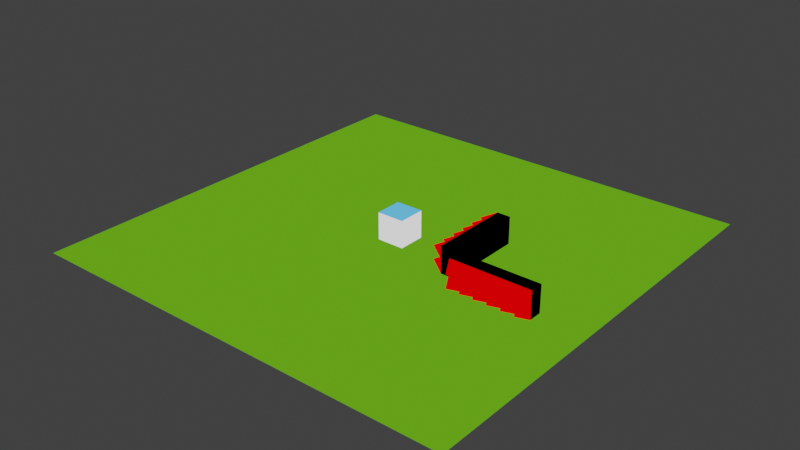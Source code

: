 # Source: engine.blend  (saved by Blender 3.4.6; exported with 4.5.12 LTS)
import bpy
from mathutils import Matrix  # noqa: F401  (used for matrix-valued properties, if any)

bpy.ops.wm.read_factory_settings(use_empty=True)
scene = bpy.context.scene
scene.name = 'Scene'

# ---- collections
col_collection = bpy.data.collections.new('Collection'); scene.collection.children.link(col_collection)

# ---- materials (node trees are filled in below, after node groups)
mat_vertex_coloring = bpy.data.materials.new('Vertex Coloring')
mat_vertex_coloring.alpha_threshold = 0.0
mat_vertex_coloring.use_backface_culling = True
mat_vertex_coloring.use_transparent_shadow = False
mat_vertex_coloring.line_color = (0.0, 0.0, 0.0, 1.0)

# ---- material node trees
mat_vertex_coloring.use_nodes = True; mat_vertex_coloring.node_tree.nodes.clear()
_N = mat_vertex_coloring.node_tree.nodes; _L = mat_vertex_coloring.node_tree.links
n0 = _N.new('ShaderNodeOutputMaterial'); n0.name = 'Material Output'; n0.location = (300, 300)
n1 = _N.new('ShaderNodeBackground'); n1.name = 'Background'; n1.location = (10, 300)
n2 = _N.new('ShaderNodeVertexColor'); n2.name = 'Vertex Color'; n2.location = (-180, 280)
_L.new(n1.outputs[0], n0.inputs[0])
_L.new(n2.outputs[0], n1.inputs[0])
n0.is_active_output = True

# ---- world
world_world = bpy.data.worlds.new('World'); scene.world = world_world
world_world.use_nodes = True; world_world.node_tree.nodes.clear()
_N = world_world.node_tree.nodes; _L = world_world.node_tree.links
n0 = _N.new('ShaderNodeOutputWorld'); n0.name = 'World Output'; n0.location = (300, 300)
n1 = _N.new('ShaderNodeBackground'); n1.name = 'Background'; n1.location = (10, 300)
n1.inputs[0].default_value = (0.04445, 0.04445, 0.04445, 1.0)
_L.new(n1.outputs[0], n0.inputs[0])
n0.is_active_output = True
world_world.color = (0.05088, 0.05088, 0.05088)
world_world.use_sun_shadow = False
world_world.sun_shadow_jitter_overblur = 0.0

# ---- meshes
me_cube = bpy.data.meshes.new('Cube')
me_cube.from_pydata([(1.0, 1.0, 1.0), (1.0, 1.0, -1.0), (1.0, -1.0, 1.0), (1.0, -1.0, -1.0), (-1.0, 1.0, 1.0), (-1.0, 1.0, -1.0), (-1.0, -1.0, 1.0), (-1.0, -1.0, -1.0)], [], [(0, 4, 6, 2), (3, 2, 6, 7), (7, 6, 4, 5), (5, 1, 3, 7), (1, 0, 2, 3), (5, 4, 0, 1)])
_uv = me_cube.uv_layers.new(name='UVMap')
_uv.uv.foreach_set('vector', [0.625, 0.5, 0.875, 0.5, 0.875, 0.75, 0.625, 0.75, 0.375, 0.75, 0.625, 0.75, 0.625, 1.0, 0.375, 1.0, 0.375, 0.0, 0.625, 0.0, 0.625, 0.25, 0.375, 0.25, 0.125, 0.5, 0.375, 0.5, 0.375, 0.75, 0.125, 0.75, 0.375, 0.5, 0.625, 0.5, 0.625, 0.75, 0.375, 0.75, 0.375, 0.25, 0.625, 0.25, 0.625, 0.5, 0.375, 0.5])
_ca = me_cube.color_attributes.new('Col', 'BYTE_COLOR', 'CORNER')
_ca.data.foreach_set('color', [0.1119, 0.5029, 1.0, 1.0, 0.1119, 0.5029, 1.0, 1.0, 0.1119, 0.5029, 1.0, 1.0, 0.1119, 0.5029, 1.0, 1.0, 1.0, 1.0, 1.0, 1.0, 1.0, 1.0, 1.0, 1.0, 1.0, 1.0, 1.0, 1.0, 1.0, 1.0, 1.0, 1.0, 1.0, 1.0, 1.0, 1.0, 1.0, 1.0, 1.0, 1.0, 1.0, 1.0, 1.0, 1.0, 1.0, 1.0, 1.0, 1.0, 1.0, 1.0, 1.0, 1.0, 1.0, 1.0, 1.0, 1.0, 1.0, 1.0, 1.0, 1.0, 1.0, 1.0, 1.0, 1.0, 1.0, 1.0, 1.0, 1.0, 1.0, 1.0, 1.0, 1.0, 1.0, 1.0, 1.0, 1.0, 1.0, 1.0, 1.0, 1.0, 1.0, 1.0, 1.0, 1.0, 1.0, 1.0, 1.0, 1.0, 1.0, 1.0, 1.0, 1.0, 1.0, 1.0, 1.0, 1.0])
me_cube.materials.append(mat_vertex_coloring)
me_cube.use_remesh_preserve_volume = False
me_cube.use_remesh_preserve_attributes = False
me_cube.use_mirror_vertex_groups = False
me_cube.use_paint_bone_selection = False
me_cube.use_paint_mask = True
me_cube.update()
me_plane = bpy.data.meshes.new('Plane')
me_plane.from_pydata([(-16.0, -16.0, 0.0), (16.0, -16.0, 0.0), (-16.0, 16.0, 0.0), (16.0, 16.0, 0.0), (-16.0, 0.0, 0.0), (0.0, -16.0, 0.0), (16.0, 0.0, 0.0), (0.0, 16.0, 0.0), (0.0, 0.0, 0.0), (-16.0, -8.0, 0.0), (8.0, -16.0, 0.0), (16.0, 8.0, 0.0), (-8.0, 16.0, 0.0), (-16.0, 8.0, 0.0), (-8.0, -16.0, 0.0), (16.0, -8.0, 0.0), (8.0, 16.0, 0.0), (0.0, 8.0, 0.0), (0.0, -8.0, 0.0), (-8.0, 0.0, 0.0), (8.0, 0.0, 0.0), (8.0, -8.0, 0.0), (-8.0, -8.0, 0.0), (-8.0, 8.0, 0.0), (8.0, 8.0, 0.0), (-16.0, -12.0, 0.0), (12.0, -16.0, 0.0), (16.0, 12.0, 0.0), (-12.0, 16.0, 0.0), (-16.0, 4.0, 0.0), (-4.0, -16.0, 0.0), (16.0, -4.0, 0.0), (4.0, 16.0, 0.0), (0.0, 12.0, 0.0), (0.0, -4.0, 0.0), (-12.0, 0.0, 0.0), (4.0, 0.0, 0.0), (-16.0, -4.0, 0.0), (4.0, -16.0, 0.0), (16.0, 4.0, 0.0), (-4.0, 16.0, 0.0), (-16.0, 12.0, 0.0), (-12.0, -16.0, 0.0), (16.0, -12.0, 0.0), (12.0, 16.0, 0.0), (0.0, 4.0, 0.0), (0.0, -12.0, 0.0), (-4.0, 0.0, 0.0), (12.0, 0.0, 0.0), (8.0, -4.0, 0.0), (8.0, -12.0, 0.0), (4.0, -8.0, 0.0), (12.0, -8.0, 0.0), (-8.0, -4.0, 0.0), (-8.0, -12.0, 0.0), (-12.0, -8.0, 0.0), (-4.0, -8.0, 0.0), (-8.0, 12.0, 0.0), (-8.0, 4.0, 0.0), (-12.0, 8.0, 0.0), (-4.0, 8.0, 0.0), (8.0, 12.0, 0.0), (8.0, 4.0, 0.0), (4.0, 8.0, 0.0), (12.0, 8.0, 0.0), (12.0, 4.0, 0.0), (4.0, 4.0, 0.0), (4.0, 12.0, 0.0), (-4.0, 4.0, 0.0), (-12.0, 4.0, 0.0), (-12.0, 12.0, 0.0), (-4.0, -12.0, 0.0), (-12.0, -12.0, 0.0), (-12.0, -4.0, 0.0), (12.0, -12.0, 0.0), (4.0, -12.0, 0.0), (4.0, -4.0, 0.0), (12.0, -4.0, 0.0), (-4.0, -4.0, 0.0), (-4.0, 12.0, 0.0), (12.0, 12.0, 0.0)], [], [(80, 27, 3, 44), (79, 33, 7, 40), (78, 34, 8, 47), (77, 31, 6, 48), (76, 49, 20, 36), (75, 50, 21, 51), (74, 43, 15, 52), (73, 53, 19, 35), (72, 54, 22, 55), (71, 46, 18, 56), (70, 57, 12, 28), (69, 58, 23, 59), (68, 45, 17, 60), (67, 61, 16, 32), (66, 62, 24, 63), (65, 39, 11, 64), (62, 65, 64, 24), (20, 48, 65, 62), (48, 6, 39, 65), (45, 66, 63, 17), (8, 36, 66, 45), (36, 20, 62, 66), (33, 67, 32, 7), (17, 63, 67, 33), (63, 24, 61, 67), (58, 68, 60, 23), (19, 47, 68, 58), (47, 8, 45, 68), (29, 69, 59, 13), (4, 35, 69, 29), (35, 19, 58, 69), (41, 70, 28, 2), (13, 59, 70, 41), (59, 23, 57, 70), (54, 71, 56, 22), (14, 30, 71, 54), (30, 5, 46, 71), (25, 72, 55, 9), (0, 42, 72, 25), (42, 14, 54, 72), (37, 73, 35, 4), (9, 55, 73, 37), (55, 22, 53, 73), (50, 74, 52, 21), (10, 26, 74, 50), (26, 1, 43, 74), (46, 75, 51, 18), (5, 38, 75, 46), (38, 10, 50, 75), (34, 76, 36, 8), (18, 51, 76, 34), (51, 21, 49, 76), (49, 77, 48, 20), (21, 52, 77, 49), (52, 15, 31, 77), (53, 78, 47, 19), (22, 56, 78, 53), (56, 18, 34, 78), (57, 79, 40, 12), (23, 60, 79, 57), (60, 17, 33, 79), (61, 80, 44, 16), (24, 64, 80, 61), (64, 11, 27, 80)])
_uv = me_plane.uv_layers.new(name='UVMap')
_uv.uv.foreach_set('vector', [0.875, 0.875, 1.0, 0.875, 1.0, 1.0, 0.875, 1.0, 0.375, 0.875, 0.5, 0.875, 0.5, 1.0, 0.375, 1.0, 0.375, 0.375, 0.5, 0.375, 0.5, 0.5, 0.375, 0.5, 0.875, 0.375, 1.0, 0.375, 1.0, 0.5, 0.875, 0.5, 0.625, 0.375, 0.75, 0.375, 0.75, 0.5, 0.625, 0.5, 0.625, 0.125, 0.75, 0.125, 0.75, 0.25, 0.625, 0.25, 0.875, 0.125, 1.0, 0.125, 1.0, 0.25, 0.875, 0.25, 0.125, 0.375, 0.25, 0.375, 0.25, 0.5, 0.125, 0.5, 0.125, 0.125, 0.25, 0.125, 0.25, 0.25, 0.125, 0.25, 0.375, 0.125, 0.5, 0.125, 0.5, 0.25, 0.375, 0.25, 0.125, 0.875, 0.25, 0.875, 0.25, 1.0, 0.125, 1.0, 0.125, 0.625, 0.25, 0.625, 0.25, 0.75, 0.125, 0.75, 0.375, 0.625, 0.5, 0.625, 0.5, 0.75, 0.375, 0.75, 0.625, 0.875, 0.75, 0.875, 0.75, 1.0, 0.625, 1.0, 0.625, 0.625, 0.75, 0.625, 0.75, 0.75, 0.625, 0.75, 0.875, 0.625, 1.0, 0.625, 1.0, 0.75, 0.875, 0.75, 0.75, 0.625, 0.875, 0.625, 0.875, 0.75, 0.75, 0.75, 0.75, 0.5, 0.875, 0.5, 0.875, 0.625, 0.75, 0.625, 0.875, 0.5, 1.0, 0.5, 1.0, 0.625, 0.875, 0.625, 0.5, 0.625, 0.625, 0.625, 0.625, 0.75, 0.5, 0.75, 0.5, 0.5, 0.625, 0.5, 0.625, 0.625, 0.5, 0.625, 0.625, 0.5, 0.75, 0.5, 0.75, 0.625, 0.625, 0.625, 0.5, 0.875, 0.625, 0.875, 0.625, 1.0, 0.5, 1.0, 0.5, 0.75, 0.625, 0.75, 0.625, 0.875, 0.5, 0.875, 0.625, 0.75, 0.75, 0.75, 0.75, 0.875, 0.625, 0.875, 0.25, 0.625, 0.375, 0.625, 0.375, 0.75, 0.25, 0.75, 0.25, 0.5, 0.375, 0.5, 0.375, 0.625, 0.25, 0.625, 0.375, 0.5, 0.5, 0.5, 0.5, 0.625, 0.375, 0.625, 0.0, 0.625, 0.125, 0.625, 0.125, 0.75, 0.0, 0.75, 0.0, 0.5, 0.125, 0.5, 0.125, 0.625, 0.0, 0.625, 0.125, 0.5, 0.25, 0.5, 0.25, 0.625, 0.125, 0.625, 0.0, 0.875, 0.125, 0.875, 0.125, 1.0, 0.0, 1.0, 0.0, 0.75, 0.125, 0.75, 0.125, 0.875, 0.0, 0.875, 0.125, 0.75, 0.25, 0.75, 0.25, 0.875, 0.125, 0.875, 0.25, 0.125, 0.375, 0.125, 0.375, 0.25, 0.25, 0.25, 0.25, 0.0, 0.375, 0.0, 0.375, 0.125, 0.25, 0.125, 0.375, 0.0, 0.5, 0.0, 0.5, 0.125, 0.375, 0.125, 0.0, 0.125, 0.125, 0.125, 0.125, 0.25, 0.0, 0.25, 0.0, 0.0, 0.125, 0.0, 0.125, 0.125, 0.0, 0.125, 0.125, 0.0, 0.25, 0.0, 0.25, 0.125, 0.125, 0.125, 0.0, 0.375, 0.125, 0.375, 0.125, 0.5, 0.0, 0.5, 0.0, 0.25, 0.125, 0.25, 0.125, 0.375, 0.0, 0.375, 0.125, 0.25, 0.25, 0.25, 0.25, 0.375, 0.125, 0.375, 0.75, 0.125, 0.875, 0.125, 0.875, 0.25, 0.75, 0.25, 0.75, 0.0, 0.875, 0.0, 0.875, 0.125, 0.75, 0.125, 0.875, 0.0, 1.0, 0.0, 1.0, 0.125, 0.875, 0.125, 0.5, 0.125, 0.625, 0.125, 0.625, 0.25, 0.5, 0.25, 0.5, 0.0, 0.625, 0.0, 0.625, 0.125, 0.5, 0.125, 0.625, 0.0, 0.75, 0.0, 0.75, 0.125, 0.625, 0.125, 0.5, 0.375, 0.625, 0.375, 0.625, 0.5, 0.5, 0.5, 0.5, 0.25, 0.625, 0.25, 0.625, 0.375, 0.5, 0.375, 0.625, 0.25, 0.75, 0.25, 0.75, 0.375, 0.625, 0.375, 0.75, 0.375, 0.875, 0.375, 0.875, 0.5, 0.75, 0.5, 0.75, 0.25, 0.875, 0.25, 0.875, 0.375, 0.75, 0.375, 0.875, 0.25, 1.0, 0.25, 1.0, 0.375, 0.875, 0.375, 0.25, 0.375, 0.375, 0.375, 0.375, 0.5, 0.25, 0.5, 0.25, 0.25, 0.375, 0.25, 0.375, 0.375, 0.25, 0.375, 0.375, 0.25, 0.5, 0.25, 0.5, 0.375, 0.375, 0.375, 0.25, 0.875, 0.375, 0.875, 0.375, 1.0, 0.25, 1.0, 0.25, 0.75, 0.375, 0.75, 0.375, 0.875, 0.25, 0.875, 0.375, 0.75, 0.5, 0.75, 0.5, 0.875, 0.375, 0.875, 0.75, 0.875, 0.875, 0.875, 0.875, 1.0, 0.75, 1.0, 0.75, 0.75, 0.875, 0.75, 0.875, 0.875, 0.75, 0.875, 0.875, 0.75, 1.0, 0.75, 1.0, 0.875, 0.875, 0.875])
_ca = me_plane.color_attributes.new('Col', 'BYTE_COLOR', 'CORNER')
_ca.data.foreach_set('color', [0.1046, 0.3515, 0.009134, 1.0, 0.1046, 0.3515, 0.009134, 1.0, 0.1046, 0.3515, 0.009134, 1.0, 0.1046, 0.3515, 0.009134, 1.0, 0.1046, 0.3515, 0.009134, 1.0, 0.1046, 0.3515, 0.009134, 1.0, 0.1046, 0.3515, 0.009134, 1.0, 0.1046, 0.3515, 0.009134, 1.0, 0.1046, 0.3515, 0.009134, 1.0, 0.1046, 0.3515, 0.009134, 1.0, 0.1046, 0.3515, 0.009134, 1.0, 0.1046, 0.3515, 0.009134, 1.0, 0.1046, 0.3515, 0.009134, 1.0, 0.1046, 0.3515, 0.009134, 1.0, 0.1046, 0.3515, 0.009134, 1.0, 0.1046, 0.3515, 0.009134, 1.0, 0.1046, 0.3515, 0.009134, 1.0, 0.1046, 0.3515, 0.009134, 1.0, 0.1046, 0.3515, 0.009134, 1.0, 0.1046, 0.3515, 0.009134, 1.0, 0.1046, 0.3515, 0.009134, 1.0, 0.1046, 0.3515, 0.009134, 1.0, 0.1046, 0.3515, 0.009134, 1.0, 0.1046, 0.3515, 0.009134, 1.0, 0.1046, 0.3515, 0.009134, 1.0, 0.1046, 0.3515, 0.009134, 1.0, 0.1046, 0.3515, 0.009134, 1.0, 0.1046, 0.3515, 0.009134, 1.0, 0.1046, 0.3515, 0.009134, 1.0, 0.1046, 0.3515, 0.009134, 1.0, 0.1046, 0.3515, 0.009134, 1.0, 0.1046, 0.3515, 0.009134, 1.0, 0.1046, 0.3515, 0.009134, 1.0, 0.1046, 0.3515, 0.009134, 1.0, 0.1046, 0.3515, 0.009134, 1.0, 0.1046, 0.3515, 0.009134, 1.0, 0.1046, 0.3515, 0.009134, 1.0, 0.1046, 0.3515, 0.009134, 1.0, 0.1046, 0.3515, 0.009134, 1.0, 0.1046, 0.3515, 0.009134, 1.0, 0.1046, 0.3515, 0.009134, 1.0, 0.1046, 0.3515, 0.009134, 1.0, 0.1046, 0.3515, 0.009134, 1.0, 0.1046, 0.3515, 0.009134, 1.0, 0.1046, 0.3515, 0.009134, 1.0, 0.1046, 0.3515, 0.009134, 1.0, 0.1046, 0.3515, 0.009134, 1.0, 0.1046, 0.3515, 0.009134, 1.0, 0.1046, 0.3515, 0.009134, 1.0, 0.1046, 0.3515, 0.009134, 1.0, 0.1046, 0.3515, 0.009134, 1.0, 0.1046, 0.3515, 0.009134, 1.0, 0.1046, 0.3515, 0.009134, 1.0, 0.1046, 0.3515, 0.009134, 1.0, 0.1046, 0.3515, 0.009134, 1.0, 0.1046, 0.3515, 0.009134, 1.0, 0.1046, 0.3515, 0.009134, 1.0, 0.1046, 0.3515, 0.009134, 1.0, 0.1046, 0.3515, 0.009134, 1.0, 0.1046, 0.3515, 0.009134, 1.0, 0.1046, 0.3515, 0.009134, 1.0, 0.1046, 0.3515, 0.009134, 1.0, 0.1046, 0.3515, 0.009134, 1.0, 0.1046, 0.3515, 0.009134, 1.0, 0.1046, 0.3515, 0.009134, 1.0, 0.1046, 0.3515, 0.009134, 1.0, 0.1046, 0.3515, 0.009134, 1.0, 0.1046, 0.3515, 0.009134, 1.0, 0.1046, 0.3515, 0.009134, 1.0, 0.1046, 0.3515, 0.009134, 1.0, 0.1046, 0.3515, 0.009134, 1.0, 0.1046, 0.3515, 0.009134, 1.0, 0.1046, 0.3515, 0.009134, 1.0, 0.1046, 0.3515, 0.009134, 1.0, 0.1046, 0.3515, 0.009134, 1.0, 0.1046, 0.3515, 0.009134, 1.0, 0.1046, 0.3515, 0.009134, 1.0, 0.1046, 0.3515, 0.009134, 1.0, 0.1046, 0.3515, 0.009134, 1.0, 0.1046, 0.3515, 0.009134, 1.0, 0.1046, 0.3515, 0.009134, 1.0, 0.1046, 0.3515, 0.009134, 1.0, 0.1046, 0.3515, 0.009134, 1.0, 0.1046, 0.3515, 0.009134, 1.0, 0.1046, 0.3515, 0.009134, 1.0, 0.1046, 0.3515, 0.009134, 1.0, 0.1046, 0.3515, 0.009134, 1.0, 0.1046, 0.3515, 0.009134, 1.0, 0.1046, 0.3515, 0.009134, 1.0, 0.1046, 0.3515, 0.009134, 1.0, 0.1046, 0.3515, 0.009134, 1.0, 0.1046, 0.3515, 0.009134, 1.0, 0.1046, 0.3515, 0.009134, 1.0, 0.1046, 0.3515, 0.009134, 1.0, 0.1046, 0.3515, 0.009134, 1.0, 0.1046, 0.3515, 0.009134, 1.0, 0.1046, 0.3515, 0.009134, 1.0, 0.1046, 0.3515, 0.009134, 1.0, 0.1046, 0.3515, 0.009134, 1.0, 0.1046, 0.3515, 0.009134, 1.0, 0.1046, 0.3515, 0.009134, 1.0, 0.1046, 0.3515, 0.009134, 1.0, 0.1046, 0.3515, 0.009134, 1.0, 0.1046, 0.3515, 0.009134, 1.0, 0.1046, 0.3515, 0.009134, 1.0, 0.1046, 0.3515, 0.009134, 1.0, 0.1046, 0.3515, 0.009134, 1.0, 0.1046, 0.3515, 0.009134, 1.0, 0.1046, 0.3515, 0.009134, 1.0, 0.1046, 0.3515, 0.009134, 1.0, 0.1046, 0.3515, 0.009134, 1.0, 0.1046, 0.3515, 0.009134, 1.0, 0.1046, 0.3515, 0.009134, 1.0, 0.1046, 0.3515, 0.009134, 1.0, 0.1046, 0.3515, 0.009134, 1.0, 0.1046, 0.3515, 0.009134, 1.0, 0.1046, 0.3515, 0.009134, 1.0, 0.1046, 0.3515, 0.009134, 1.0, 0.1046, 0.3515, 0.009134, 1.0, 0.1046, 0.3515, 0.009134, 1.0, 0.1046, 0.3515, 0.009134, 1.0, 0.1046, 0.3515, 0.009134, 1.0, 0.1046, 0.3515, 0.009134, 1.0, 0.1046, 0.3515, 0.009134, 1.0, 0.1046, 0.3515, 0.009134, 1.0, 0.1046, 0.3515, 0.009134, 1.0, 0.1046, 0.3515, 0.009134, 1.0, 0.1046, 0.3515, 0.009134, 1.0, 0.1046, 0.3515, 0.009134, 1.0, 0.1046, 0.3515, 0.009134, 1.0, 0.1046, 0.3515, 0.009134, 1.0, 0.1046, 0.3515, 0.009134, 1.0, 0.1046, 0.3515, 0.009134, 1.0, 0.1046, 0.3515, 0.009134, 1.0, 0.1046, 0.3515, 0.009134, 1.0, 0.1046, 0.3515, 0.009134, 1.0, 0.1046, 0.3515, 0.009134, 1.0, 0.1046, 0.3515, 0.009134, 1.0, 0.1046, 0.3515, 0.009134, 1.0, 0.1046, 0.3515, 0.009134, 1.0, 0.1046, 0.3515, 0.009134, 1.0, 0.1046, 0.3515, 0.009134, 1.0, 0.1046, 0.3515, 0.009134, 1.0, 0.1046, 0.3515, 0.009134, 1.0, 0.1046, 0.3515, 0.009134, 1.0, 0.1046, 0.3515, 0.009134, 1.0, 0.1046, 0.3515, 0.009134, 1.0, 0.1046, 0.3515, 0.009134, 1.0, 0.1046, 0.3515, 0.009134, 1.0, 0.1046, 0.3515, 0.009134, 1.0, 0.1046, 0.3515, 0.009134, 1.0, 0.1046, 0.3515, 0.009134, 1.0, 0.1046, 0.3515, 0.009134, 1.0, 0.1046, 0.3515, 0.009134, 1.0, 0.1046, 0.3515, 0.009134, 1.0, 0.1046, 0.3515, 0.009134, 1.0, 0.1046, 0.3515, 0.009134, 1.0, 0.1046, 0.3515, 0.009134, 1.0, 0.1046, 0.3515, 0.009134, 1.0, 0.1046, 0.3515, 0.009134, 1.0, 0.1046, 0.3515, 0.009134, 1.0, 0.1046, 0.3515, 0.009134, 1.0, 0.1046, 0.3515, 0.009134, 1.0, 0.1046, 0.3515, 0.009134, 1.0, 0.1046, 0.3515, 0.009134, 1.0, 0.1046, 0.3515, 0.009134, 1.0, 0.1046, 0.3515, 0.009134, 1.0, 0.1046, 0.3515, 0.009134, 1.0, 0.1046, 0.3515, 0.009134, 1.0, 0.1046, 0.3515, 0.009134, 1.0, 0.1046, 0.3515, 0.009134, 1.0, 0.1046, 0.3515, 0.009134, 1.0, 0.1046, 0.3515, 0.009134, 1.0, 0.1046, 0.3515, 0.009134, 1.0, 0.1046, 0.3515, 0.009134, 1.0, 0.1046, 0.3515, 0.009134, 1.0, 0.1046, 0.3515, 0.009134, 1.0, 0.1046, 0.3515, 0.009134, 1.0, 0.1046, 0.3515, 0.009134, 1.0, 0.1046, 0.3515, 0.009134, 1.0, 0.1046, 0.3515, 0.009134, 1.0, 0.1046, 0.3515, 0.009134, 1.0, 0.1046, 0.3515, 0.009134, 1.0, 0.1046, 0.3515, 0.009134, 1.0, 0.1046, 0.3515, 0.009134, 1.0, 0.1046, 0.3515, 0.009134, 1.0, 0.1046, 0.3515, 0.009134, 1.0, 0.1046, 0.3515, 0.009134, 1.0, 0.1046, 0.3515, 0.009134, 1.0, 0.1046, 0.3515, 0.009134, 1.0, 0.1046, 0.3515, 0.009134, 1.0, 0.1046, 0.3515, 0.009134, 1.0, 0.1046, 0.3515, 0.009134, 1.0, 0.1046, 0.3515, 0.009134, 1.0, 0.1046, 0.3515, 0.009134, 1.0, 0.1046, 0.3515, 0.009134, 1.0, 0.1046, 0.3515, 0.009134, 1.0, 0.1046, 0.3515, 0.009134, 1.0, 0.1046, 0.3515, 0.009134, 1.0, 0.1046, 0.3515, 0.009134, 1.0, 0.1046, 0.3515, 0.009134, 1.0, 0.1046, 0.3515, 0.009134, 1.0, 0.1046, 0.3515, 0.009134, 1.0, 0.1046, 0.3515, 0.009134, 1.0, 0.1046, 0.3515, 0.009134, 1.0, 0.1046, 0.3515, 0.009134, 1.0, 0.1046, 0.3515, 0.009134, 1.0, 0.1046, 0.3515, 0.009134, 1.0, 0.1046, 0.3515, 0.009134, 1.0, 0.1046, 0.3515, 0.009134, 1.0, 0.1046, 0.3515, 0.009134, 1.0, 0.1046, 0.3515, 0.009134, 1.0, 0.1046, 0.3515, 0.009134, 1.0, 0.1046, 0.3515, 0.009134, 1.0, 0.1046, 0.3515, 0.009134, 1.0, 0.1046, 0.3515, 0.009134, 1.0, 0.1046, 0.3515, 0.009134, 1.0, 0.1046, 0.3515, 0.009134, 1.0, 0.1046, 0.3515, 0.009134, 1.0, 0.1046, 0.3515, 0.009134, 1.0, 0.1046, 0.3515, 0.009134, 1.0, 0.1046, 0.3515, 0.009134, 1.0, 0.1046, 0.3515, 0.009134, 1.0, 0.1046, 0.3515, 0.009134, 1.0, 0.1046, 0.3515, 0.009134, 1.0, 0.1046, 0.3515, 0.009134, 1.0, 0.1046, 0.3515, 0.009134, 1.0, 0.1046, 0.3515, 0.009134, 1.0, 0.1046, 0.3515, 0.009134, 1.0, 0.1046, 0.3515, 0.009134, 1.0, 0.1046, 0.3515, 0.009134, 1.0, 0.1046, 0.3515, 0.009134, 1.0, 0.1046, 0.3515, 0.009134, 1.0, 0.1046, 0.3515, 0.009134, 1.0, 0.1046, 0.3515, 0.009134, 1.0, 0.1046, 0.3515, 0.009134, 1.0, 0.1046, 0.3515, 0.009134, 1.0, 0.1046, 0.3515, 0.009134, 1.0, 0.1046, 0.3515, 0.009134, 1.0, 0.1046, 0.3515, 0.009134, 1.0, 0.1046, 0.3515, 0.009134, 1.0, 0.1046, 0.3515, 0.009134, 1.0, 0.1046, 0.3515, 0.009134, 1.0, 0.1046, 0.3515, 0.009134, 1.0, 0.1046, 0.3515, 0.009134, 1.0, 0.1046, 0.3515, 0.009134, 1.0, 0.1046, 0.3515, 0.009134, 1.0, 0.1046, 0.3515, 0.009134, 1.0, 0.1046, 0.3515, 0.009134, 1.0, 0.1046, 0.3515, 0.009134, 1.0, 0.1046, 0.3515, 0.009134, 1.0, 0.1046, 0.3515, 0.009134, 1.0, 0.1046, 0.3515, 0.009134, 1.0, 0.1046, 0.3515, 0.009134, 1.0, 0.1046, 0.3515, 0.009134, 1.0, 0.1046, 0.3515, 0.009134, 1.0])
me_plane.materials.append(mat_vertex_coloring)
me_plane.use_remesh_fix_poles = True
me_plane.use_remesh_preserve_attributes = False
me_plane.update()
me_cube_001 = bpy.data.meshes.new('Cube.001')
me_cube_001.from_pydata([(0.0, -3.0, -1.0), (0.0, -3.0, 1.0), (0.0, 3.0, -1.0), (0.0, 3.0, 1.0), (1.0, -3.0, -1.0), (1.0, -3.0, 1.0), (1.0, 3.0, -1.0), (1.0, 3.0, 1.0)], [], [(2, 3, 7, 6), (6, 7, 5, 4), (4, 5, 1, 0), (2, 6, 4, 0), (7, 3, 1, 5)])
_uv = me_cube_001.uv_layers.new(name='UVMap')
_uv.uv.foreach_set('vector', [0.375, 0.25, 0.625, 0.25, 0.625, 0.5, 0.375, 0.5, 0.375, 0.5, 0.625, 0.5, 0.625, 0.75, 0.375, 0.75, 0.375, 0.75, 0.625, 0.75, 0.625, 1.0, 0.375, 1.0, 0.125, 0.5, 0.375, 0.5, 0.375, 0.75, 0.125, 0.75, 0.625, 0.5, 0.875, 0.5, 0.875, 0.75, 0.625, 0.75])
_ca = me_cube_001.color_attributes.new('Col', 'BYTE_COLOR', 'CORNER')
_ca.data.foreach_set('color', [0.0, 0.0, 0.0, 1.0, 0.0, 0.0, 0.0, 1.0, 0.0, 0.0, 0.0, 1.0, 0.0, 0.0, 0.0, 1.0, 0.0, 0.0, 0.0, 1.0, 0.0, 0.0, 0.0, 1.0, 0.0, 0.0, 0.0, 1.0, 0.0, 0.0, 0.0, 1.0, 0.0, 0.0, 0.0, 1.0, 0.0, 0.0, 0.0, 1.0, 0.0, 0.0, 0.0, 1.0, 0.0, 0.0, 0.0, 1.0, 0.0, 0.0, 0.0, 1.0, 0.0, 0.0, 0.0, 1.0, 0.0, 0.0, 0.0, 1.0, 0.0, 0.0, 0.0, 1.0, 0.0, 0.0, 0.0, 1.0, 0.0, 0.0, 0.0, 1.0, 0.0, 0.0, 0.0, 1.0, 0.0, 0.0, 0.0, 1.0])
me_cube_001.materials.append(mat_vertex_coloring)
me_cube_001.use_remesh_fix_poles = True
me_cube_001.use_remesh_preserve_attributes = False
me_cube_001.use_paint_bone_selection = False
me_cube_001.use_paint_mask = True
me_cube_001.update()
me_cube_002 = bpy.data.meshes.new('Cube.002')
me_cube_002.from_pydata([(1.49e-08, 1.0, -1.0), (-1.0, 0.5, -0.5), (1.49e-08, 1.0, -2.98e-08), (-1.49e-08, 5.96e-08, -1.0), (-1.49e-08, 5.96e-08, -2.98e-08), (1.49e-08, -2.235e-08, -1.0), (-1.0, -0.5, -0.5), (1.49e-08, -2.235e-08, -2.98e-08), (-1.49e-08, -1.0, -1.0), (-1.49e-08, -1.0, -2.98e-08), (1.49e-08, 1.0, 5.96e-08), (-1.0, 0.5, 0.5), (1.49e-08, 1.0, 1.0), (-1.49e-08, 5.96e-08, 5.96e-08), (-1.49e-08, 5.96e-08, 1.0), (1.49e-08, -2.235e-08, 5.96e-08), (-1.0, -0.5, 0.5), (1.49e-08, -2.235e-08, 1.0), (-1.49e-08, -1.0, 5.96e-08), (-1.49e-08, -1.0, 1.0), (1.49e-08, 3.0, -1.0), (-1.0, 2.5, -0.5), (1.49e-08, 3.0, -2.98e-08), (-1.49e-08, 2.0, -1.0), (-1.49e-08, 2.0, -2.98e-08), (1.49e-08, 2.0, -1.0), (-1.0, 1.5, -0.5), (1.49e-08, 2.0, -2.98e-08), (-1.49e-08, 1.0, -1.0), (-1.49e-08, 1.0, -2.98e-08), (1.49e-08, 3.0, 5.96e-08), (-1.0, 2.5, 0.5), (1.49e-08, 3.0, 1.0), (-1.49e-08, 2.0, 5.96e-08), (-1.49e-08, 2.0, 1.0), (1.49e-08, 2.0, 5.96e-08), (-1.0, 1.5, 0.5), (1.49e-08, 2.0, 1.0), (-1.49e-08, 1.0, 5.96e-08), (-1.49e-08, 1.0, 1.0), (1.49e-08, -1.0, -1.0), (-1.0, -1.5, -0.5), (1.49e-08, -1.0, -2.98e-08), (-1.49e-08, -2.0, -1.0), (-1.49e-08, -2.0, -2.98e-08), (1.49e-08, -2.0, -1.0), (-1.0, -2.5, -0.5), (1.49e-08, -2.0, -2.98e-08), (-1.49e-08, -3.0, -1.0), (-1.49e-08, -3.0, -2.98e-08), (1.49e-08, -1.0, 5.96e-08), (-1.0, -1.5, 0.5), (1.49e-08, -1.0, 1.0), (-1.49e-08, -2.0, 5.96e-08), (-1.49e-08, -2.0, 1.0), (1.49e-08, -2.0, 5.96e-08), (-1.0, -2.5, 0.5), (1.49e-08, -2.0, 1.0), (-1.49e-08, -3.0, 5.96e-08), (-1.49e-08, -3.0, 1.0)], [], [(0, 1, 2), (2, 1, 4), (4, 1, 3), (3, 1, 0), (5, 6, 7), (7, 6, 9), (9, 6, 8), (8, 6, 5), (10, 11, 12), (12, 11, 14), (14, 11, 13), (13, 11, 10), (15, 16, 17), (17, 16, 19), (19, 16, 18), (18, 16, 15), (20, 21, 22), (22, 21, 24), (24, 21, 23), (23, 21, 20), (25, 26, 27), (27, 26, 29), (29, 26, 28), (28, 26, 25), (30, 31, 32), (32, 31, 34), (34, 31, 33), (33, 31, 30), (35, 36, 37), (37, 36, 39), (39, 36, 38), (38, 36, 35), (40, 41, 42), (42, 41, 44), (44, 41, 43), (43, 41, 40), (45, 46, 47), (47, 46, 49), (49, 46, 48), (48, 46, 45), (50, 51, 52), (52, 51, 54), (54, 51, 53), (53, 51, 50), (55, 56, 57), (57, 56, 59), (59, 56, 58), (58, 56, 55)])
_uv = me_cube_002.uv_layers.new(name='UVMap')
_uv.uv.foreach_set('vector', [0.375, 0.0, 0.625, 0.25, 0.375, 0.25, 0.375, 0.25, 0.625, 0.5, 0.375, 0.5, 0.375, 0.5, 0.625, 0.75, 0.375, 0.75, 0.375, 0.75, 0.625, 1.0, 0.375, 1.0, 0.375, 0.0, 0.625, 0.25, 0.375, 0.25, 0.375, 0.25, 0.625, 0.5, 0.375, 0.5, 0.375, 0.5, 0.625, 0.75, 0.375, 0.75, 0.375, 0.75, 0.625, 1.0, 0.375, 1.0, 0.375, 0.0, 0.625, 0.25, 0.375, 0.25, 0.375, 0.25, 0.625, 0.5, 0.375, 0.5, 0.375, 0.5, 0.625, 0.75, 0.375, 0.75, 0.375, 0.75, 0.625, 1.0, 0.375, 1.0, 0.375, 0.0, 0.625, 0.25, 0.375, 0.25, 0.375, 0.25, 0.625, 0.5, 0.375, 0.5, 0.375, 0.5, 0.625, 0.75, 0.375, 0.75, 0.375, 0.75, 0.625, 1.0, 0.375, 1.0, 0.375, 0.0, 0.625, 0.25, 0.375, 0.25, 0.375, 0.25, 0.625, 0.5, 0.375, 0.5, 0.375, 0.5, 0.625, 0.75, 0.375, 0.75, 0.375, 0.75, 0.625, 1.0, 0.375, 1.0, 0.375, 0.0, 0.625, 0.25, 0.375, 0.25, 0.375, 0.25, 0.625, 0.5, 0.375, 0.5, 0.375, 0.5, 0.625, 0.75, 0.375, 0.75, 0.375, 0.75, 0.625, 1.0, 0.375, 1.0, 0.375, 0.0, 0.625, 0.25, 0.375, 0.25, 0.375, 0.25, 0.625, 0.5, 0.375, 0.5, 0.375, 0.5, 0.625, 0.75, 0.375, 0.75, 0.375, 0.75, 0.625, 1.0, 0.375, 1.0, 0.375, 0.0, 0.625, 0.25, 0.375, 0.25, 0.375, 0.25, 0.625, 0.5, 0.375, 0.5, 0.375, 0.5, 0.625, 0.75, 0.375, 0.75, 0.375, 0.75, 0.625, 1.0, 0.375, 1.0, 0.375, 0.0, 0.625, 0.25, 0.375, 0.25, 0.375, 0.25, 0.625, 0.5, 0.375, 0.5, 0.375, 0.5, 0.625, 0.75, 0.375, 0.75, 0.375, 0.75, 0.625, 1.0, 0.375, 1.0, 0.375, 0.0, 0.625, 0.25, 0.375, 0.25, 0.375, 0.25, 0.625, 0.5, 0.375, 0.5, 0.375, 0.5, 0.625, 0.75, 0.375, 0.75, 0.375, 0.75, 0.625, 1.0, 0.375, 1.0, 0.375, 0.0, 0.625, 0.25, 0.375, 0.25, 0.375, 0.25, 0.625, 0.5, 0.375, 0.5, 0.375, 0.5, 0.625, 0.75, 0.375, 0.75, 0.375, 0.75, 0.625, 1.0, 0.375, 1.0, 0.375, 0.0, 0.625, 0.25, 0.375, 0.25, 0.375, 0.25, 0.625, 0.5, 0.375, 0.5, 0.375, 0.5, 0.625, 0.75, 0.375, 0.75, 0.375, 0.75, 0.625, 1.0, 0.375, 1.0])
_ca = me_cube_002.color_attributes.new('Col', 'BYTE_COLOR', 'CORNER')
_ca.data.foreach_set('color', [1.0, 0.0, 0.0006071, 1.0, 1.0, 0.0, 0.0006071, 1.0, 1.0, 0.0, 0.0006071, 1.0, 1.0, 0.0, 0.0006071, 1.0, 1.0, 0.0, 0.0006071, 1.0, 1.0, 0.0, 0.0006071, 1.0, 1.0, 0.0, 0.0006071, 1.0, 1.0, 0.0, 0.0006071, 1.0, 1.0, 0.0, 0.0006071, 1.0, 1.0, 0.0, 0.0006071, 1.0, 1.0, 0.0, 0.0006071, 1.0, 1.0, 0.0, 0.0006071, 1.0, 1.0, 0.0, 0.0006071, 1.0, 1.0, 0.0, 0.0006071, 1.0, 1.0, 0.0, 0.0006071, 1.0, 1.0, 0.0, 0.0006071, 1.0, 1.0, 0.0, 0.0006071, 1.0, 1.0, 0.0, 0.0006071, 1.0, 1.0, 0.0, 0.0006071, 1.0, 1.0, 0.0, 0.0006071, 1.0, 1.0, 0.0, 0.0006071, 1.0, 1.0, 0.0, 0.0006071, 1.0, 1.0, 0.0, 0.0006071, 1.0, 1.0, 0.0, 0.0006071, 1.0, 1.0, 0.0, 0.0006071, 1.0, 1.0, 0.0, 0.0006071, 1.0, 1.0, 0.0, 0.0006071, 1.0, 1.0, 0.0, 0.0006071, 1.0, 1.0, 0.0, 0.0006071, 1.0, 1.0, 0.0, 0.0006071, 1.0, 1.0, 0.0, 0.0006071, 1.0, 1.0, 0.0, 0.0006071, 1.0, 1.0, 0.0, 0.0006071, 1.0, 1.0, 0.0, 0.0006071, 1.0, 1.0, 0.0, 0.0006071, 1.0, 1.0, 0.0, 0.0006071, 1.0, 1.0, 0.0, 0.0006071, 1.0, 1.0, 0.0, 0.0006071, 1.0, 1.0, 0.0, 0.0006071, 1.0, 1.0, 0.0, 0.0006071, 1.0, 1.0, 0.0, 0.0006071, 1.0, 1.0, 0.0, 0.0006071, 1.0, 1.0, 0.0, 0.0006071, 1.0, 1.0, 0.0, 0.0006071, 1.0, 1.0, 0.0, 0.0006071, 1.0, 1.0, 0.0, 0.0006071, 1.0, 1.0, 0.0, 0.0006071, 1.0, 1.0, 0.0, 0.0006071, 1.0, 1.0, 0.0, 0.0006071, 1.0, 1.0, 0.0, 0.0006071, 1.0, 1.0, 0.0, 0.0006071, 1.0, 1.0, 0.0, 0.0006071, 1.0, 1.0, 0.0, 0.0006071, 1.0, 1.0, 0.0, 0.0006071, 1.0, 1.0, 0.0, 0.0006071, 1.0, 1.0, 0.0, 0.0006071, 1.0, 1.0, 0.0, 0.0006071, 1.0, 1.0, 0.0, 0.0006071, 1.0, 1.0, 0.0, 0.0006071, 1.0, 1.0, 0.0, 0.0006071, 1.0, 1.0, 0.0, 0.0006071, 1.0, 1.0, 0.0, 0.0006071, 1.0, 1.0, 0.0, 0.0006071, 1.0, 1.0, 0.0, 0.0006071, 1.0, 1.0, 0.0, 0.0006071, 1.0, 1.0, 0.0, 0.0006071, 1.0, 1.0, 0.0, 0.0006071, 1.0, 1.0, 0.0, 0.0006071, 1.0, 1.0, 0.0, 0.0006071, 1.0, 1.0, 0.0, 0.0006071, 1.0, 1.0, 0.0, 0.0006071, 1.0, 1.0, 0.0, 0.0006071, 1.0, 1.0, 0.0, 0.0006071, 1.0, 1.0, 0.0, 0.0006071, 1.0, 1.0, 0.0, 0.0006071, 1.0, 1.0, 0.0, 0.0006071, 1.0, 1.0, 0.0, 0.0006071, 1.0, 1.0, 0.0, 0.0006071, 1.0, 1.0, 0.0, 0.0006071, 1.0, 1.0, 0.0, 0.0006071, 1.0, 1.0, 0.0, 0.0006071, 1.0, 1.0, 0.0, 0.0006071, 1.0, 1.0, 0.0, 0.0006071, 1.0, 1.0, 0.0, 0.0006071, 1.0, 1.0, 0.0, 0.0006071, 1.0, 1.0, 0.0, 0.0006071, 1.0, 1.0, 0.0, 0.0006071, 1.0, 1.0, 0.0, 0.0006071, 1.0, 1.0, 0.0, 0.0006071, 1.0, 1.0, 0.0, 0.0006071, 1.0, 1.0, 0.0, 0.0006071, 1.0, 1.0, 0.0, 0.0006071, 1.0, 1.0, 0.0, 0.0006071, 1.0, 1.0, 0.0, 0.0006071, 1.0, 1.0, 0.0, 0.0006071, 1.0, 1.0, 0.0, 0.0006071, 1.0, 1.0, 0.0, 0.0006071, 1.0, 1.0, 0.0, 0.0006071, 1.0, 1.0, 0.0, 0.0006071, 1.0, 1.0, 0.0, 0.0006071, 1.0, 1.0, 0.0, 0.0006071, 1.0, 1.0, 0.0, 0.0006071, 1.0, 1.0, 0.0, 0.0006071, 1.0, 1.0, 0.0, 0.0006071, 1.0, 1.0, 0.0, 0.0006071, 1.0, 1.0, 0.0, 0.0006071, 1.0, 1.0, 0.0, 0.0006071, 1.0, 1.0, 0.0, 0.0006071, 1.0, 1.0, 0.0, 0.0006071, 1.0, 1.0, 0.0, 0.0006071, 1.0, 1.0, 0.0, 0.0006071, 1.0, 1.0, 0.0, 0.0006071, 1.0, 1.0, 0.0, 0.0006071, 1.0, 1.0, 0.0, 0.0006071, 1.0, 1.0, 0.0, 0.0006071, 1.0, 1.0, 0.0, 0.0006071, 1.0, 1.0, 0.0, 0.0006071, 1.0, 1.0, 0.0, 0.0006071, 1.0, 1.0, 0.0, 0.0006071, 1.0, 1.0, 0.0, 0.0006071, 1.0, 1.0, 0.0, 0.0006071, 1.0, 1.0, 0.0, 0.0006071, 1.0, 1.0, 0.0, 0.0006071, 1.0, 1.0, 0.0, 0.0006071, 1.0, 1.0, 0.0, 0.0006071, 1.0, 1.0, 0.0, 0.0006071, 1.0, 1.0, 0.0, 0.0006071, 1.0, 1.0, 0.0, 0.0006071, 1.0, 1.0, 0.0, 0.0006071, 1.0, 1.0, 0.0, 0.0006071, 1.0, 1.0, 0.0, 0.0006071, 1.0, 1.0, 0.0, 0.0006071, 1.0, 1.0, 0.0, 0.0006071, 1.0, 1.0, 0.0, 0.0006071, 1.0, 1.0, 0.0, 0.0006071, 1.0, 1.0, 0.0, 0.0006071, 1.0, 1.0, 0.0, 0.0006071, 1.0, 1.0, 0.0, 0.0006071, 1.0, 1.0, 0.0, 0.0006071, 1.0, 1.0, 0.0, 0.0006071, 1.0, 1.0, 0.0, 0.0006071, 1.0, 1.0, 0.0, 0.0006071, 1.0, 1.0, 0.0, 0.0006071, 1.0, 1.0, 0.0, 0.0006071, 1.0])
me_cube_002.materials.append(mat_vertex_coloring)
me_cube_002.use_remesh_fix_poles = True
me_cube_002.use_remesh_preserve_attributes = False
me_cube_002.use_paint_bone_selection = False
me_cube_002.use_paint_mask = True
me_cube_002.update()

# ---- objects
ob_player = bpy.data.objects.new('Player', me_cube)
ob_plane = bpy.data.objects.new('Plane', me_plane)
ob_spikebase = bpy.data.objects.new('SpikeBase', me_cube_001)
ob_spikes = bpy.data.objects.new('Spikes', me_cube_002)
ob_spikebase_001 = bpy.data.objects.new('SpikeBase.001', me_cube_001)
ob_spikes_001 = bpy.data.objects.new('Spikes.001', me_cube_002)

# ---- transforms, parenting, visibility, modifiers, constraints
ob_player.location = (0.0, 10.0, 1.0)
ob_player.lock_rotations_4d = False
ob_player.empty_display_type = 'ARROWS'
ob_player.lineart.crease_threshold = 0.0
ob_plane.location = (0.0, 10.0, 0.0)
ob_spikebase.location = (5.0, 11.0, 1.0)
ob_spikes.parent = ob_spikebase
ob_spikes.matrix_parent_inverse = Matrix(((1.0, -0.0, 0.0, -10.0), (-0.0, 1.0, -0.0, -13.0), (0.0, -0.0, 1.0, -1.0), (-0.0, 0.0, -0.0, 1.0)))
ob_spikes.location = (10.0, 13.0, 1.0)
ob_spikebase_001.location = (9.4, 7.0, 1.0)
ob_spikebase_001.rotation_euler = (0.0, -0.0, 1.571)
ob_spikes_001.parent = ob_spikebase_001
ob_spikes_001.matrix_parent_inverse = Matrix(((1.0, -0.0, 0.0, -10.0), (-0.0, 1.0, -0.0, -13.0), (0.0, -0.0, 1.0, -1.0), (-0.0, 0.0, -0.0, 1.0)))
ob_spikes_001.location = (10.0, 13.0, 1.0)

# ---- collection membership
col_collection.objects.link(ob_player)
col_collection.objects.link(ob_plane)
col_collection.objects.link(ob_spikebase)
col_collection.objects.link(ob_spikes)
col_collection.objects.link(ob_spikebase_001)
col_collection.objects.link(ob_spikes_001)

# ---- scene / render settings (as saved in the file)
scene.frame_start = 1; scene.frame_end = 250; scene.frame_set(1)
scene.render.engine = 'BLENDER_EEVEE_NEXT'
scene.cycles.sampling_pattern = 'TABULATED_SOBOL'
scene.cycles.use_light_tree = False
scene.view_settings.view_transform = 'Filmic'
bpy.context.view_layer.update()

# ---- added for rendering (the .blend has no active camera and no usable light): camera, sun
cam_auto = bpy.data.cameras.new('AutoCamera')
cam_auto.lens = 50.0
cam_auto.sensor_width = 36.0
cam_auto.clip_end = 1000.0
ob_auto_camera = bpy.data.objects.new('AutoCamera', cam_auto)
scene.collection.objects.link(ob_auto_camera)
ob_auto_camera.location = (41.9118, -40.2941, 34.5294)
ob_auto_camera.rotation_euler = (1.09748, -7.21219e-08, 0.694738)
scene.camera = ob_auto_camera
light_auto_sun = bpy.data.lights.new('AutoSun', 'SUN')
light_auto_sun.energy = 3.0
light_auto_sun.angle = 0.0523599
ob_auto_sun = bpy.data.objects.new('AutoSun', light_auto_sun)
scene.collection.objects.link(ob_auto_sun)
ob_auto_sun.rotation_euler = (0.872665, 0.174533, 0.523599)
bpy.context.view_layer.update()
